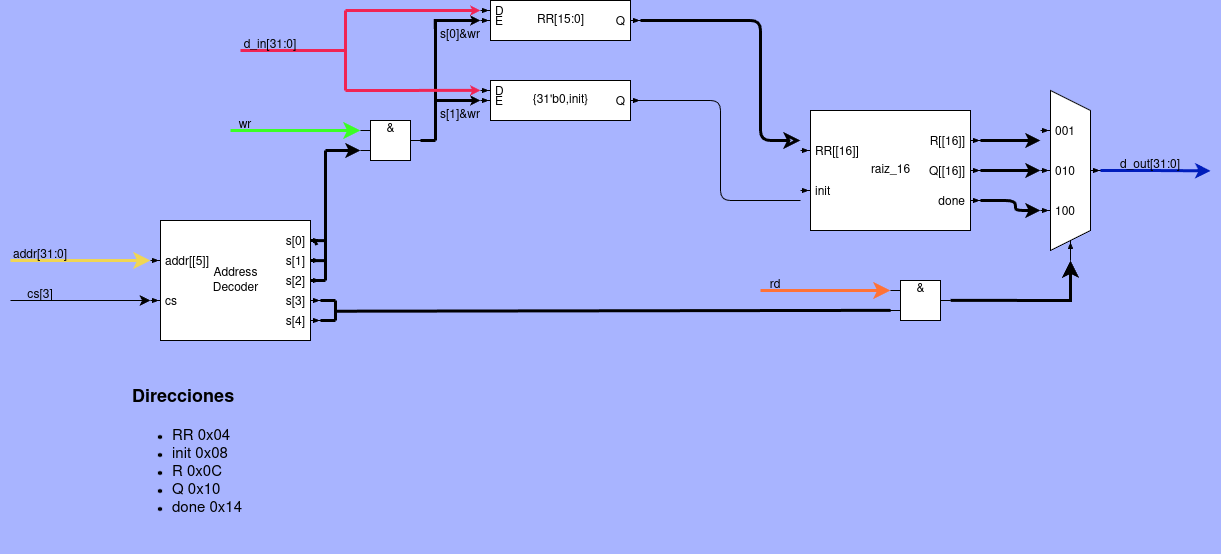

The diagram above was exported from draw.io. Its source (the exported page's mxGraphModel, read from the mxfile embedded in the PNG):
<mxGraphModel dx="1567" dy="833" grid="1" gridSize="10" guides="1" tooltips="1" connect="1" arrows="1" fold="1" page="1" pageScale="1" pageWidth="1654" pageHeight="1169" background="#A8B4FF" math="0" shadow="0">
  <root>
    <mxCell id="0" />
    <mxCell id="1" parent="0" />
    <mxCell id="38" style="edgeStyle=orthogonalEdgeStyle;html=1;exitX=0;exitY=0;exitDx=170;exitDy=30;exitPerimeter=0;entryX=0;entryY=0;entryDx=-10;entryDy=50;entryPerimeter=0;strokeWidth=3;" parent="1" source="2" target="37" edge="1">
      <mxGeometry relative="1" as="geometry" />
    </mxCell>
    <mxCell id="39" style="edgeStyle=orthogonalEdgeStyle;html=1;strokeWidth=3;" parent="1" edge="1">
      <mxGeometry relative="1" as="geometry">
        <mxPoint x="1010" y="670" as="sourcePoint" />
        <mxPoint x="1070" y="670" as="targetPoint" />
      </mxGeometry>
    </mxCell>
    <mxCell id="2" value="raiz_16" style="externalPins=1;recursiveResize=0;shadow=0;dashed=0;align=center;html=1;strokeWidth=1;shape=mxgraph.rtl.abstract.entity;container=1;collapsible=0;kind=sequential;drawPins=1;left=2;right=3;bottom=0;top=0;leftArr=RR%5B%5B16%5D%5D%3Ain,init%3Ain;rightArr=R%5B%5B16%5D%5D%3Aout,Q%5B%5B16%5D%5D%3Aout,done%3Aout;" parent="1" vertex="1">
      <mxGeometry x="840" y="610" width="160" height="120" as="geometry" />
    </mxCell>
    <mxCell id="30" style="edgeStyle=orthogonalEdgeStyle;html=1;exitX=0;exitY=0;exitDx=150;exitDy=20;exitPerimeter=0;entryX=0;entryY=0;entryDx=-10;entryDy=30;entryPerimeter=0;strokeWidth=3;endArrow=classic;endFill=0;rounded=1;endSize=8;startSize=8;" parent="1" source="4" target="2" edge="1">
      <mxGeometry relative="1" as="geometry">
        <Array as="points">
          <mxPoint x="790" y="520" />
          <mxPoint x="790" y="640" />
        </Array>
      </mxGeometry>
    </mxCell>
    <mxCell id="4" value="RR[15:0]" style="externalPins=1;recursiveResize=0;shadow=0;dashed=0;align=center;html=1;strokeWidth=1;shape=mxgraph.rtl.abstract.entity;container=1;collapsible=0;kind=sequential;drawPins=1;left=2;right=1;bottom=0;top=0;leftArr=D%3Ain,E%3Ain;rightArr=Q%3Aout;" parent="1" vertex="1">
      <mxGeometry x="520" y="500" width="140" height="40" as="geometry" />
    </mxCell>
    <mxCell id="32" style="edgeStyle=orthogonalEdgeStyle;html=1;exitX=0;exitY=0;exitDx=150;exitDy=20;exitPerimeter=0;entryX=0;entryY=0;entryDx=-10;entryDy=90;entryPerimeter=0;strokeWidth=1;endArrow=none;endFill=0;" parent="1" source="6" target="2" edge="1">
      <mxGeometry relative="1" as="geometry" />
    </mxCell>
    <mxCell id="6" value="{31'b0,init}" style="externalPins=1;recursiveResize=0;shadow=0;dashed=0;align=center;html=1;strokeWidth=1;shape=mxgraph.rtl.abstract.entity;container=1;collapsible=0;kind=sequential;drawPins=1;left=2;right=1;bottom=0;top=0;leftArr=D%3Ain,E%3Ain;rightArr=Q%3Aout;" parent="1" vertex="1">
      <mxGeometry x="520" y="580" width="140" height="40" as="geometry" />
    </mxCell>
    <mxCell id="13" style="edgeStyle=none;html=1;exitX=1.031;exitY=0.173;exitDx=0;exitDy=0;exitPerimeter=0;strokeWidth=3;endArrow=none;endFill=0;entryX=0.645;entryY=3.222;entryDx=0;entryDy=0;entryPerimeter=0;" parent="1" source="7" target="15" edge="1">
      <mxGeometry relative="1" as="geometry">
        <mxPoint x="380" y="720" as="targetPoint" />
      </mxGeometry>
    </mxCell>
    <mxCell id="15" style="edgeStyle=none;html=1;exitX=0;exitY=0;exitDx=140;exitDy=20;exitPerimeter=0;entryX=0.693;entryY=0.482;entryDx=0;entryDy=0;entryPerimeter=0;strokeWidth=3;endArrow=none;endFill=0;" parent="1" source="7" target="11" edge="1">
      <mxGeometry relative="1" as="geometry" />
    </mxCell>
    <mxCell id="16" style="edgeStyle=none;html=1;exitX=0;exitY=0;exitDx=140;exitDy=40;exitPerimeter=0;entryX=0.847;entryY=0.518;entryDx=0;entryDy=0;entryPerimeter=0;strokeWidth=3;endArrow=none;endFill=0;" parent="1" source="7" target="11" edge="1">
      <mxGeometry relative="1" as="geometry" />
    </mxCell>
    <mxCell id="17" style="edgeStyle=none;html=1;exitX=0;exitY=0;exitDx=140;exitDy=60;exitPerimeter=0;entryX=1;entryY=0.5;entryDx=0;entryDy=0;entryPerimeter=0;strokeWidth=3;endArrow=none;endFill=0;" parent="1" source="7" target="11" edge="1">
      <mxGeometry relative="1" as="geometry" />
    </mxCell>
    <mxCell id="7" value="Address&lt;br&gt;Decoder" style="externalPins=1;recursiveResize=0;shadow=0;dashed=0;align=center;html=1;strokeWidth=1;shape=mxgraph.rtl.abstract.entity;container=1;collapsible=0;kind=sequential;drawPins=1;left=2;right=5;bottom=0;top=0;strokeColor=default;leftArr=addr%5B%5B5%5D%5D%3Ain,cs%3Ain;rightArr=s%5B0%5D%3Aout,s%5B1%5D%3Aout,s%5B2%5D%3Aout,s%5B3%5D%3Aout,s%5B4%5D%3Aout,;" parent="1" vertex="1">
      <mxGeometry x="190" y="720" width="150" height="120" as="geometry" />
    </mxCell>
    <mxCell id="22" style="edgeStyle=none;html=1;exitX=0;exitY=0;exitDx=60;exitDy=30;exitPerimeter=0;entryX=1;entryY=0.5;entryDx=0;entryDy=0;entryPerimeter=0;strokeWidth=3;endArrow=none;endFill=0;" parent="1" source="9" target="21" edge="1">
      <mxGeometry relative="1" as="geometry" />
    </mxCell>
    <mxCell id="9" value="&amp;" style="externalPins=0;recursiveResize=0;shadow=0;dashed=0;align=center;html=1;strokeWidth=1;shape=mxgraph.rtl.abstract.entity;verticalAlign=top;spacing=0;spacingTop=7;left=2;right=1;top=0;bottom=0;drawPins=1;snapToPoint=1;resizable=0;editable=0;" parent="1" vertex="1">
      <mxGeometry x="390" y="610" width="60" height="60" as="geometry" />
    </mxCell>
    <mxCell id="12" style="edgeStyle=none;html=1;exitX=0;exitY=0.5;exitDx=0;exitDy=0;exitPerimeter=0;entryX=0;entryY=0;entryDx=0;entryDy=40;entryPerimeter=0;strokeWidth=3;" parent="1" source="11" target="9" edge="1">
      <mxGeometry relative="1" as="geometry" />
    </mxCell>
    <mxCell id="11" value="" style="line;strokeWidth=3;direction=south;html=1;" parent="1" vertex="1">
      <mxGeometry x="350" y="650" width="10" height="130" as="geometry" />
    </mxCell>
    <mxCell id="18" value="" style="edgeStyle=segmentEdgeStyle;endArrow=classic;html=1;curved=0;rounded=0;endSize=8;startSize=8;strokeWidth=3;entryX=0;entryY=0;entryDx=0;entryDy=20;entryPerimeter=0;strokeColor=#3AFF24;" parent="1" target="9" edge="1">
      <mxGeometry width="50" height="50" relative="1" as="geometry">
        <mxPoint x="260" y="630" as="sourcePoint" />
        <mxPoint x="270" y="585" as="targetPoint" />
        <Array as="points">
          <mxPoint x="270" y="630" />
          <mxPoint x="270" y="630" />
        </Array>
      </mxGeometry>
    </mxCell>
    <mxCell id="19" value="wr" style="text;html=1;strokeColor=none;fillColor=none;align=center;verticalAlign=middle;whiteSpace=wrap;rounded=0;" parent="1" vertex="1">
      <mxGeometry x="245" y="610" width="60" height="30" as="geometry" />
    </mxCell>
    <mxCell id="21" value="" style="line;strokeWidth=3;direction=south;html=1;" parent="1" vertex="1">
      <mxGeometry x="460" y="520" width="10" height="120" as="geometry" />
    </mxCell>
    <mxCell id="23" value="" style="edgeStyle=segmentEdgeStyle;endArrow=classic;html=1;curved=0;rounded=0;endSize=1;startSize=8;strokeWidth=3;entryX=0;entryY=0;entryDx=-10;entryDy=20;entryPerimeter=0;exitX=0.071;exitY=0.528;exitDx=0;exitDy=0;exitPerimeter=0;" parent="1" source="21" target="4" edge="1">
      <mxGeometry width="50" height="50" relative="1" as="geometry">
        <mxPoint x="470" y="550" as="sourcePoint" />
        <mxPoint x="470" y="500" as="targetPoint" />
        <Array as="points">
          <mxPoint x="465" y="520" />
        </Array>
      </mxGeometry>
    </mxCell>
    <mxCell id="25" value="" style="edgeStyle=segmentEdgeStyle;endArrow=classic;html=1;curved=0;rounded=0;endSize=1;startSize=8;strokeWidth=3;entryX=0;entryY=0;entryDx=-10;entryDy=20;entryPerimeter=0;" parent="1" target="6" edge="1">
      <mxGeometry width="50" height="50" relative="1" as="geometry">
        <mxPoint x="465" y="600" as="sourcePoint" />
        <mxPoint x="490" y="600" as="targetPoint" />
        <Array as="points" />
      </mxGeometry>
    </mxCell>
    <mxCell id="26" value="s[1]&amp;amp;wr" style="text;html=1;strokeColor=none;fillColor=none;align=center;verticalAlign=middle;whiteSpace=wrap;rounded=0;" parent="1" vertex="1">
      <mxGeometry x="460" y="600" width="60" height="30" as="geometry" />
    </mxCell>
    <mxCell id="28" value="s[0]&amp;amp;wr" style="text;html=1;strokeColor=none;fillColor=none;align=center;verticalAlign=middle;whiteSpace=wrap;rounded=0;" parent="1" vertex="1">
      <mxGeometry x="460" y="520" width="60" height="30" as="geometry" />
    </mxCell>
    <mxCell id="33" value="&lt;h1&gt;&lt;font style=&quot;font-size: 18px;&quot;&gt;Direcciones&lt;/font&gt;&lt;/h1&gt;&lt;div&gt;&lt;ul&gt;&lt;li style=&quot;font-size: 15px;&quot;&gt;&lt;font style=&quot;font-size: 15px;&quot;&gt;RR 0x04&lt;/font&gt;&lt;/li&gt;&lt;li style=&quot;font-size: 15px;&quot;&gt;&lt;font style=&quot;font-size: 15px;&quot;&gt;init 0x08&lt;/font&gt;&lt;/li&gt;&lt;li style=&quot;font-size: 15px;&quot;&gt;&lt;font style=&quot;font-size: 15px;&quot;&gt;R 0x0C&lt;/font&gt;&lt;/li&gt;&lt;li style=&quot;font-size: 15px;&quot;&gt;&lt;font style=&quot;font-size: 15px;&quot;&gt;Q 0x10&lt;/font&gt;&lt;/li&gt;&lt;li style=&quot;font-size: 15px;&quot;&gt;&lt;font style=&quot;font-size: 15px;&quot;&gt;done 0x14&lt;/font&gt;&lt;/li&gt;&lt;/ul&gt;&lt;/div&gt;&lt;p&gt;&lt;/p&gt;" style="text;html=1;strokeColor=none;fillColor=none;spacing=2;spacingTop=-20;whiteSpace=wrap;overflow=hidden;rounded=0;strokeWidth=3;" parent="1" vertex="1">
      <mxGeometry x="160" y="880" width="190" height="170" as="geometry" />
    </mxCell>
    <mxCell id="34" value="" style="edgeStyle=segmentEdgeStyle;endArrow=classic;html=1;curved=0;rounded=0;endSize=8;startSize=8;strokeWidth=3;entryX=0;entryY=0;entryDx=-10;entryDy=40;entryPerimeter=0;strokeColor=#F0D654;" parent="1" target="7" edge="1">
      <mxGeometry width="50" height="50" relative="1" as="geometry">
        <mxPoint x="40" y="760" as="sourcePoint" />
        <mxPoint x="170" y="760" as="targetPoint" />
        <Array as="points" />
      </mxGeometry>
    </mxCell>
    <mxCell id="35" value="addr[31:0]" style="text;html=1;strokeColor=none;fillColor=none;align=center;verticalAlign=middle;whiteSpace=wrap;rounded=0;" parent="1" vertex="1">
      <mxGeometry x="40" y="740" width="60" height="30" as="geometry" />
    </mxCell>
    <mxCell id="47" style="edgeStyle=orthogonalEdgeStyle;html=1;exitX=0;exitY=0;exitDx=50;exitDy=80;exitPerimeter=0;strokeColor=#001DBC;strokeWidth=3;" parent="1" source="37" edge="1">
      <mxGeometry relative="1" as="geometry">
        <mxPoint x="1240" y="670.344827586207" as="targetPoint" />
      </mxGeometry>
    </mxCell>
    <mxCell id="37" value="" style="externalPins=1;recursiveResize=0;shadow=0;dashed=0;align=center;html=1;strokeWidth=1;shape=mxgraph.rtl.abstract.entity;container=1;collapsible=0;kind=mux;drawPins=1;left=3;right=1;bottom=1;top=0;leftArr=001%3Ain,010%3Ain,100%3Ain;rightArr=%3Aout;bottomArr=%3Ain;" parent="1" vertex="1">
      <mxGeometry x="1080" y="590" width="40" height="160" as="geometry" />
    </mxCell>
    <mxCell id="40" value="" style="edgeStyle=segmentEdgeStyle;endArrow=classic;html=1;curved=0;rounded=0;endSize=8;startSize=8;strokeWidth=1;entryX=0;entryY=0;entryDx=-10;entryDy=40;entryPerimeter=0;strokeColor=#000000;" parent="1" edge="1">
      <mxGeometry width="50" height="50" relative="1" as="geometry">
        <mxPoint x="40.00000000000006" y="800" as="sourcePoint" />
        <mxPoint x="180" y="800" as="targetPoint" />
        <Array as="points" />
      </mxGeometry>
    </mxCell>
    <mxCell id="41" value="cs[3]" style="text;html=1;strokeColor=none;fillColor=none;align=center;verticalAlign=middle;whiteSpace=wrap;rounded=0;" parent="1" vertex="1">
      <mxGeometry x="40" y="780" width="60" height="30" as="geometry" />
    </mxCell>
    <mxCell id="42" value="" style="line;strokeWidth=3;direction=south;html=1;" parent="1" vertex="1">
      <mxGeometry x="360" y="800" width="10" height="20" as="geometry" />
    </mxCell>
    <mxCell id="43" style="edgeStyle=none;html=1;exitX=0;exitY=0;exitDx=140;exitDy=60;exitPerimeter=0;strokeWidth=3;endArrow=none;endFill=0;entryX=0;entryY=0.5;entryDx=0;entryDy=0;entryPerimeter=0;" parent="1" target="42" edge="1">
      <mxGeometry relative="1" as="geometry">
        <mxPoint x="350.00000000000006" y="800" as="sourcePoint" />
        <mxPoint x="360" y="800" as="targetPoint" />
      </mxGeometry>
    </mxCell>
    <mxCell id="44" style="edgeStyle=none;html=1;exitX=0;exitY=0;exitDx=140;exitDy=60;exitPerimeter=0;strokeWidth=3;endArrow=none;endFill=0;entryX=0;entryY=0.5;entryDx=0;entryDy=0;entryPerimeter=0;" parent="1" edge="1">
      <mxGeometry relative="1" as="geometry">
        <mxPoint x="350.00000000000006" y="820" as="sourcePoint" />
        <mxPoint x="365" y="819.9999999999999" as="targetPoint" />
      </mxGeometry>
    </mxCell>
    <mxCell id="45" value="" style="edgeStyle=segmentEdgeStyle;endArrow=classic;html=1;curved=0;rounded=0;endSize=8;startSize=8;strokeWidth=3;exitDx=0;exitDy=0;exitPerimeter=0;startArrow=none;" parent="1" source="49" edge="1">
      <mxGeometry width="50" height="50" relative="1" as="geometry">
        <mxPoint x="370" y="810" as="sourcePoint" />
        <mxPoint x="1100" y="760" as="targetPoint" />
      </mxGeometry>
    </mxCell>
    <mxCell id="48" value="d_out[31:0]" style="text;html=1;strokeColor=none;fillColor=none;align=center;verticalAlign=middle;whiteSpace=wrap;rounded=0;" parent="1" vertex="1">
      <mxGeometry x="1150" y="650" width="60" height="30" as="geometry" />
    </mxCell>
    <mxCell id="50" value="" style="edgeStyle=segmentEdgeStyle;endArrow=none;html=1;curved=0;rounded=0;endSize=8;startSize=8;strokeWidth=3;exitX=0.536;exitY=0.482;exitDx=0;exitDy=0;exitPerimeter=0;" parent="1" source="42" target="49" edge="1">
      <mxGeometry width="50" height="50" relative="1" as="geometry">
        <mxPoint x="365.18000000000006" y="810.72" as="sourcePoint" />
        <mxPoint x="1099.9999999999998" y="760" as="targetPoint" />
      </mxGeometry>
    </mxCell>
    <mxCell id="49" value="&amp;" style="externalPins=0;recursiveResize=0;shadow=0;dashed=0;align=center;html=1;strokeWidth=1;shape=mxgraph.rtl.abstract.entity;verticalAlign=top;spacing=0;spacingTop=7;left=2;right=1;top=0;bottom=0;drawPins=1;snapToPoint=1;resizable=0;editable=0;" parent="1" vertex="1">
      <mxGeometry x="920" y="770" width="60" height="60" as="geometry" />
    </mxCell>
    <mxCell id="52" value="" style="edgeStyle=segmentEdgeStyle;endArrow=classic;html=1;curved=0;rounded=0;endSize=8;startSize=8;strokeWidth=3;entryX=0;entryY=0;entryDx=0;entryDy=20;entryPerimeter=0;strokeColor=#FF7236;" parent="1" edge="1">
      <mxGeometry width="50" height="50" relative="1" as="geometry">
        <mxPoint x="790" y="790" as="sourcePoint" />
        <mxPoint x="920" y="790" as="targetPoint" />
        <Array as="points">
          <mxPoint x="800" y="790" />
          <mxPoint x="800" y="790" />
        </Array>
      </mxGeometry>
    </mxCell>
    <mxCell id="53" value="rd" style="text;html=1;strokeColor=none;fillColor=none;align=center;verticalAlign=middle;whiteSpace=wrap;rounded=0;" parent="1" vertex="1">
      <mxGeometry x="775" y="770" width="60" height="30" as="geometry" />
    </mxCell>
    <mxCell id="55" value="" style="edgeStyle=segmentEdgeStyle;endArrow=classic;html=1;curved=0;rounded=0;endSize=1;startSize=8;strokeWidth=3;entryX=0;entryY=0;entryDx=0;entryDy=20;entryPerimeter=0;strokeColor=#F02454;exitX=0;exitY=0.5;exitDx=0;exitDy=0;exitPerimeter=0;" parent="1" source="59" edge="1">
      <mxGeometry width="50" height="50" relative="1" as="geometry">
        <mxPoint x="380" y="510.00000000000017" as="sourcePoint" />
        <mxPoint x="510" y="510.00000000000017" as="targetPoint" />
        <Array as="points" />
      </mxGeometry>
    </mxCell>
    <mxCell id="58" value="" style="edgeStyle=segmentEdgeStyle;endArrow=classic;html=1;curved=0;rounded=0;endSize=1;startSize=8;strokeWidth=3;entryX=0;entryY=0;entryDx=0;entryDy=20;entryPerimeter=0;strokeColor=#F02454;exitX=1;exitY=0.5;exitDx=0;exitDy=0;exitPerimeter=0;" parent="1" source="59" edge="1">
      <mxGeometry width="50" height="50" relative="1" as="geometry">
        <mxPoint x="380" y="589.8700000000002" as="sourcePoint" />
        <mxPoint x="510" y="589.8700000000002" as="targetPoint" />
        <Array as="points">
          <mxPoint x="390" y="590" />
        </Array>
      </mxGeometry>
    </mxCell>
    <mxCell id="59" value="" style="line;strokeWidth=3;direction=south;html=1;strokeColor=#F02454;" parent="1" vertex="1">
      <mxGeometry x="370" y="510" width="10" height="80" as="geometry" />
    </mxCell>
    <mxCell id="60" value="" style="edgeStyle=segmentEdgeStyle;endArrow=none;html=1;curved=0;rounded=0;endSize=1;startSize=8;strokeWidth=3;entryX=0.493;entryY=0.644;entryDx=0;entryDy=0;entryPerimeter=0;strokeColor=#F02454;endFill=0;" parent="1" target="59" edge="1">
      <mxGeometry width="50" height="50" relative="1" as="geometry">
        <mxPoint x="269.99" y="550" as="sourcePoint" />
        <mxPoint x="369.99" y="549.9000000000002" as="targetPoint" />
        <Array as="points" />
      </mxGeometry>
    </mxCell>
    <mxCell id="61" value="d_in[31:0]" style="text;html=1;strokeColor=none;fillColor=none;align=center;verticalAlign=middle;whiteSpace=wrap;rounded=0;" parent="1" vertex="1">
      <mxGeometry x="270" y="530" width="60" height="30" as="geometry" />
    </mxCell>
    <mxCell id="62" style="edgeStyle=orthogonalEdgeStyle;html=1;strokeWidth=3;entryX=0;entryY=0;entryDx=-10;entryDy=120;entryPerimeter=0;" edge="1" parent="1" target="37">
      <mxGeometry relative="1" as="geometry">
        <mxPoint x="1010" y="700" as="sourcePoint" />
        <mxPoint x="1080" y="680" as="targetPoint" />
      </mxGeometry>
    </mxCell>
  </root>
</mxGraphModel>